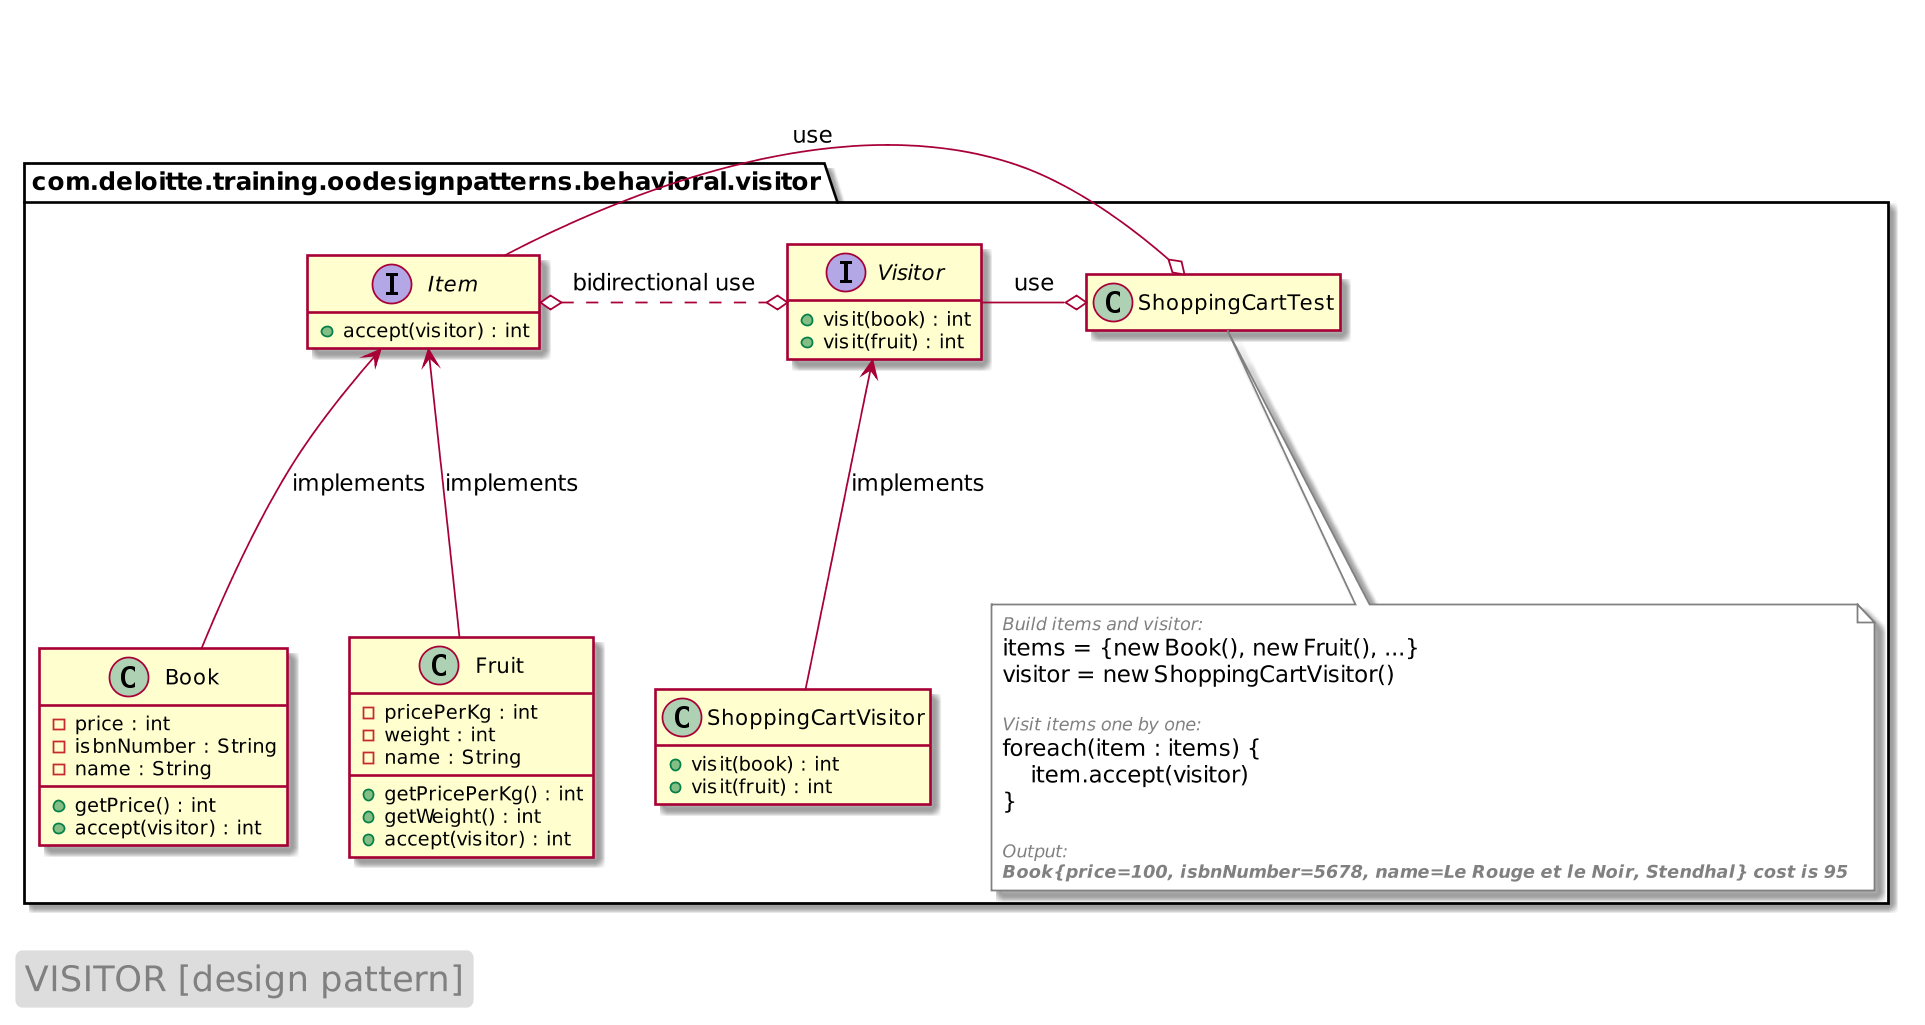

The diagram above was rendered by PlantUML. Its source (embedded in the PNG):
@startuml
scale 1024 height
skinparam note {
    borderColor grey
    backgroundColor white
}

skinparam legend {
    borderColor white
    fontSize 20
    fontColor grey
}

package com.deloitte.training.oodesignpatterns.behavioral.visitor {
    ' Classes and interfaces
    interface Item {
        + accept(visitor) : int
    }
    class Book {
        - price : int
        - isbnNumber : String
        - name : String
        + getPrice() : int
        + accept(visitor) : int
    }
    class Fruit {
        - pricePerKg : int
        - weight : int
        - name : String
        + getPricePerKg() : int
        + getWeight() : int
        + accept(visitor) : int
    }
    interface Visitor {
        + visit(book) : int
        + visit(fruit) : int
    }
    class ShoppingCartVisitor {
        + visit(book) : int
        + visit(fruit) : int
    }
    class ShoppingCartTest

    ' relationships
    Visitor <-- ShoppingCartVisitor : implements
    Item <-- Book : implements
    Item <-- Fruit : implements
    Item o.o Visitor : bidirectional use

    Item -o ShoppingCartTest : use
    Visitor -o ShoppingCartTest : use
    
    ' hide garbage
    hide empty fields
    hide empty methods
    
    ' notes
    note bottom of ShoppingCartTest
        <i><size:10><color:grey>Build items and visitor:
        items = {new Book(), new Fruit(), ...}
        visitor = new ShoppingCartVisitor()
        
        <i><size:10><color:grey>Visit items one by one:
        foreach(item : items) {
            item.accept(visitor)
        }
        
        <i><size:10><color:grey>Output:
        <i><size:10><color:grey><b>Book{price=100, isbnNumber=5678, name=Le Rouge et le Noir, Stendhal} cost is 95
    end note
}

'legend
legend bottom left
VISITOR [design pattern]
end legend

@enduml